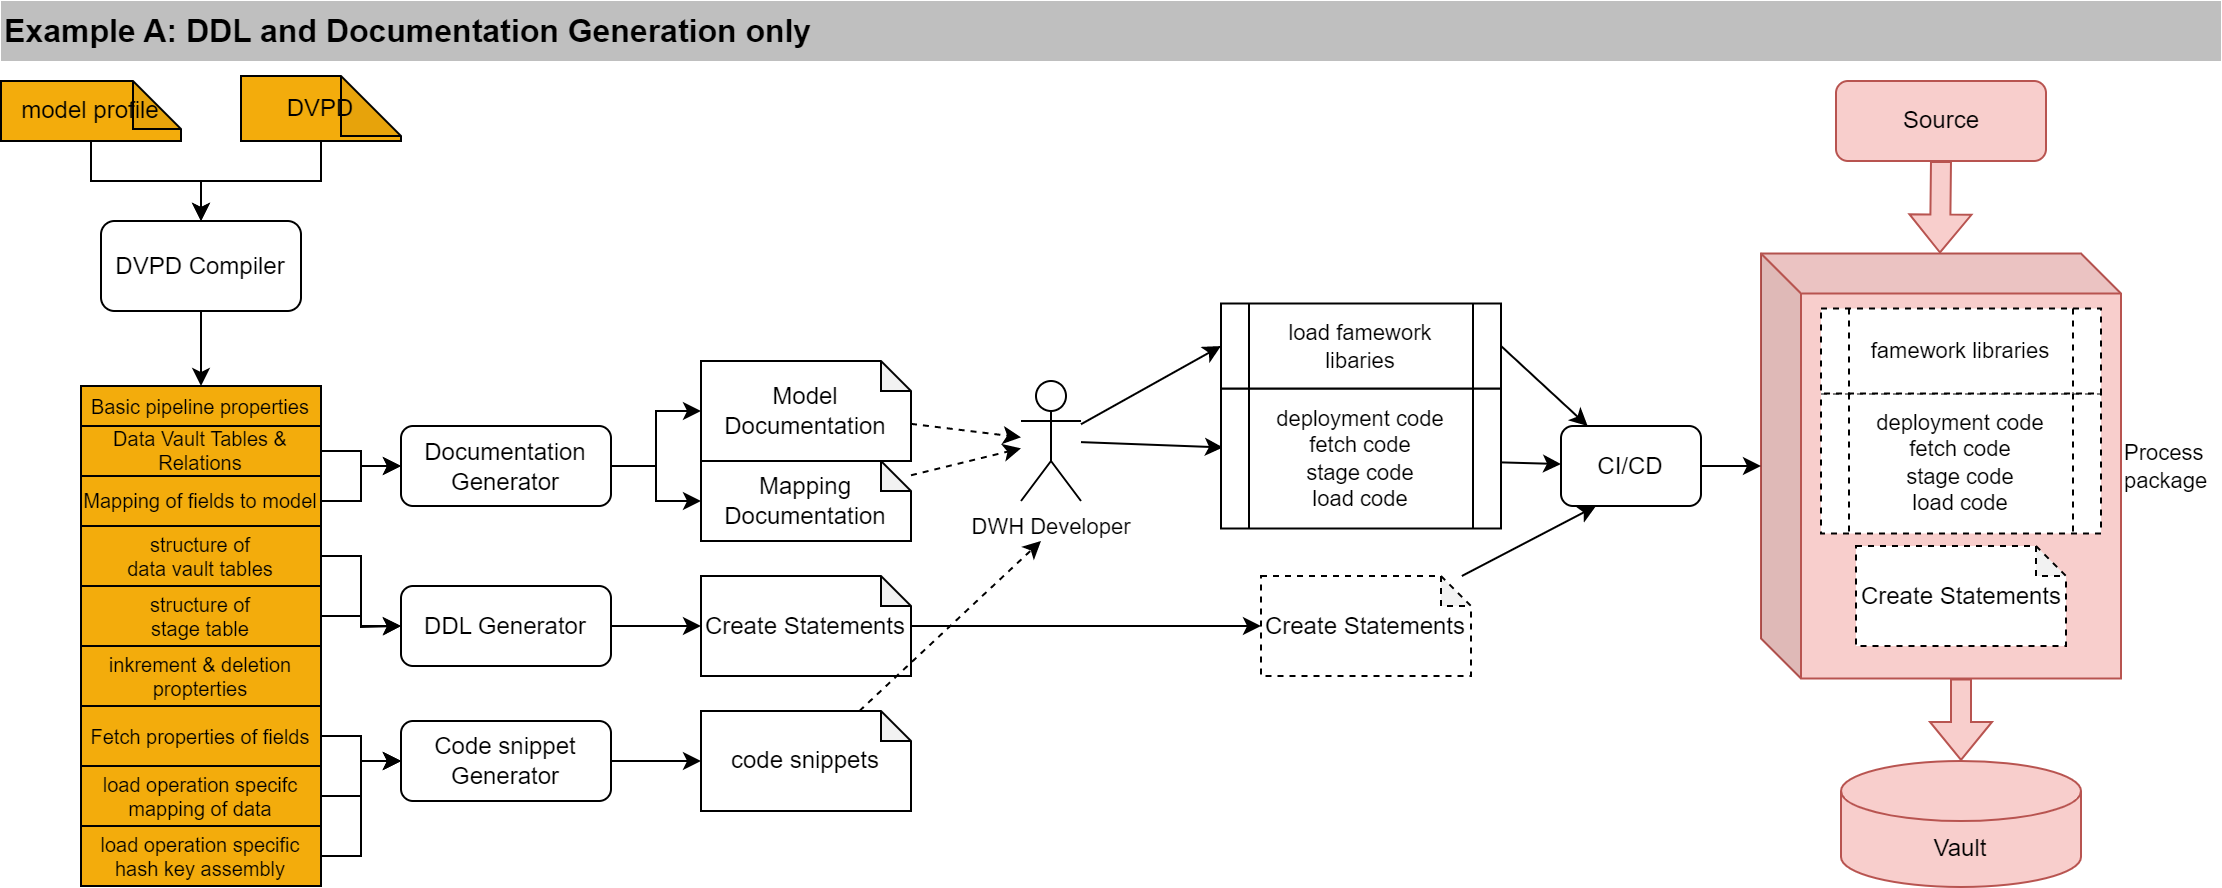

The diagram above was exported from draw.io. Its source (the exported page's mxGraphModel, read from the mxfile embedded in the PNG):
<mxGraphModel dx="1356" dy="868" grid="1" gridSize="10" guides="1" tooltips="1" connect="1" arrows="1" fold="1" page="1" pageScale="1" pageWidth="1169" pageHeight="1654" math="0" shadow="0">
  <root>
    <mxCell id="0" />
    <mxCell id="1" parent="0" />
    <mxCell id="SHAmAD_ecb-zwq3bcNpp-117" value="Process&amp;nbsp; &lt;br&gt;package" style="shape=cube;whiteSpace=wrap;html=1;boundedLbl=1;backgroundOutline=1;darkOpacity=0.05;darkOpacity2=0.1;fontFamily=Helvetica;fontSize=11;verticalAlign=middle;labelPosition=right;verticalLabelPosition=middle;align=left;fillColor=#f8cecc;strokeColor=#b85450;" parent="1" vertex="1">
      <mxGeometry x="920" y="146.25" width="180" height="212.5" as="geometry" />
    </mxCell>
    <mxCell id="SHAmAD_ecb-zwq3bcNpp-87" style="edgeStyle=orthogonalEdgeStyle;shape=connector;rounded=0;orthogonalLoop=1;jettySize=auto;html=1;labelBackgroundColor=default;strokeColor=default;fontFamily=Helvetica;fontSize=11;fontColor=default;endArrow=classic;" parent="1" source="XJ6b9KdQrqp1vy3ghaq9-3" target="XJ6b9KdQrqp1vy3ghaq9-11" edge="1">
      <mxGeometry relative="1" as="geometry" />
    </mxCell>
    <mxCell id="XJ6b9KdQrqp1vy3ghaq9-3" value="DVPD" style="shape=note;whiteSpace=wrap;html=1;backgroundOutline=1;darkOpacity=0.05;fillColor=#F3AC0C;gradientColor=none;" parent="1" vertex="1">
      <mxGeometry x="160" y="57.5" width="80" height="32.5" as="geometry" />
    </mxCell>
    <mxCell id="SHAmAD_ecb-zwq3bcNpp-106" style="edgeStyle=orthogonalEdgeStyle;shape=connector;rounded=0;orthogonalLoop=1;jettySize=auto;html=1;entryX=0;entryY=0.5;entryDx=0;entryDy=0;entryPerimeter=0;labelBackgroundColor=default;strokeColor=default;fontFamily=Helvetica;fontSize=11;fontColor=default;endArrow=classic;" parent="1" source="XJ6b9KdQrqp1vy3ghaq9-5" target="SHAmAD_ecb-zwq3bcNpp-105" edge="1">
      <mxGeometry relative="1" as="geometry" />
    </mxCell>
    <mxCell id="XJ6b9KdQrqp1vy3ghaq9-5" value="DDL Generator" style="rounded=1;whiteSpace=wrap;html=1;" parent="1" vertex="1">
      <mxGeometry x="240" y="312.5" width="105" height="40" as="geometry" />
    </mxCell>
    <mxCell id="SHAmAD_ecb-zwq3bcNpp-107" style="edgeStyle=orthogonalEdgeStyle;shape=connector;rounded=0;orthogonalLoop=1;jettySize=auto;html=1;entryX=0.5;entryY=0;entryDx=0;entryDy=0;labelBackgroundColor=default;strokeColor=default;fontFamily=Helvetica;fontSize=11;fontColor=default;endArrow=classic;" parent="1" source="XJ6b9KdQrqp1vy3ghaq9-11" target="XJ6b9KdQrqp1vy3ghaq9-18" edge="1">
      <mxGeometry relative="1" as="geometry" />
    </mxCell>
    <mxCell id="XJ6b9KdQrqp1vy3ghaq9-11" value="DVPD Compiler" style="rounded=1;whiteSpace=wrap;html=1;" parent="1" vertex="1">
      <mxGeometry x="90" y="130" width="100" height="45" as="geometry" />
    </mxCell>
    <mxCell id="XJ6b9KdQrqp1vy3ghaq9-18" value="Basic pipeline properties" style="rounded=0;whiteSpace=wrap;html=1;fillColor=#F3AC0C;gradientColor=none;fontSize=10;" parent="1" vertex="1">
      <mxGeometry x="80" y="212.5" width="120" height="20" as="geometry" />
    </mxCell>
    <mxCell id="XJ6b9KdQrqp1vy3ghaq9-25" value="Example A: DDL and Documentation Generation only" style="rounded=0;whiteSpace=wrap;html=1;strokeColor=none;fillColor=#BFBFBF;fontStyle=1;align=left;fontSize=16;" parent="1" vertex="1">
      <mxGeometry x="40" y="20" width="1110" height="30" as="geometry" />
    </mxCell>
    <mxCell id="XJ6b9KdQrqp1vy3ghaq9-44" value="inkrement &amp;amp; deletion propterties" style="rounded=0;whiteSpace=wrap;html=1;fillColor=#F3AC0C;gradientColor=none;fontSize=10;" parent="1" vertex="1">
      <mxGeometry x="80" y="342.5" width="120" height="30" as="geometry" />
    </mxCell>
    <mxCell id="SHAmAD_ecb-zwq3bcNpp-103" style="edgeStyle=orthogonalEdgeStyle;shape=connector;rounded=0;orthogonalLoop=1;jettySize=auto;html=1;labelBackgroundColor=default;strokeColor=default;fontFamily=Helvetica;fontSize=11;fontColor=default;endArrow=classic;" parent="1" source="SHAmAD_ecb-zwq3bcNpp-85" target="XJ6b9KdQrqp1vy3ghaq9-5" edge="1">
      <mxGeometry relative="1" as="geometry" />
    </mxCell>
    <mxCell id="SHAmAD_ecb-zwq3bcNpp-85" value="structure of &lt;br&gt;data vault tables" style="rounded=0;whiteSpace=wrap;html=1;fillColor=#F3AC0C;gradientColor=none;fontSize=10;" parent="1" vertex="1">
      <mxGeometry x="80" y="282.5" width="120" height="30" as="geometry" />
    </mxCell>
    <mxCell id="SHAmAD_ecb-zwq3bcNpp-88" style="edgeStyle=orthogonalEdgeStyle;shape=connector;rounded=0;orthogonalLoop=1;jettySize=auto;html=1;labelBackgroundColor=default;strokeColor=default;fontFamily=Helvetica;fontSize=11;fontColor=default;endArrow=classic;" parent="1" source="SHAmAD_ecb-zwq3bcNpp-86" target="XJ6b9KdQrqp1vy3ghaq9-11" edge="1">
      <mxGeometry relative="1" as="geometry" />
    </mxCell>
    <mxCell id="SHAmAD_ecb-zwq3bcNpp-86" value="model profile" style="shape=note;whiteSpace=wrap;html=1;backgroundOutline=1;darkOpacity=0.05;fillColor=#F3AC0C;gradientColor=none;size=24;" parent="1" vertex="1">
      <mxGeometry x="40" y="60" width="90" height="30" as="geometry" />
    </mxCell>
    <mxCell id="SHAmAD_ecb-zwq3bcNpp-104" style="edgeStyle=orthogonalEdgeStyle;shape=connector;rounded=0;orthogonalLoop=1;jettySize=auto;html=1;labelBackgroundColor=default;strokeColor=default;fontFamily=Helvetica;fontSize=11;fontColor=default;endArrow=classic;" parent="1" source="SHAmAD_ecb-zwq3bcNpp-89" edge="1">
      <mxGeometry relative="1" as="geometry">
        <mxPoint x="240" y="332.5" as="targetPoint" />
      </mxGeometry>
    </mxCell>
    <mxCell id="SHAmAD_ecb-zwq3bcNpp-89" value="structure of &lt;br&gt;stage table" style="rounded=0;whiteSpace=wrap;html=1;fillColor=#F3AC0C;gradientColor=none;fontSize=10;" parent="1" vertex="1">
      <mxGeometry x="80" y="312.5" width="120" height="30" as="geometry" />
    </mxCell>
    <mxCell id="W-QXEZ3p7k4MNYrwXksq-3" style="edgeStyle=orthogonalEdgeStyle;shape=connector;rounded=0;orthogonalLoop=1;jettySize=auto;html=1;entryX=0;entryY=0.5;entryDx=0;entryDy=0;labelBackgroundColor=default;strokeColor=default;fontFamily=Helvetica;fontSize=11;fontColor=default;endArrow=classic;" parent="1" source="SHAmAD_ecb-zwq3bcNpp-90" target="W-QXEZ3p7k4MNYrwXksq-1" edge="1">
      <mxGeometry relative="1" as="geometry" />
    </mxCell>
    <mxCell id="SHAmAD_ecb-zwq3bcNpp-90" value="load operation specifc mapping of data" style="rounded=0;whiteSpace=wrap;html=1;fillColor=#F3AC0C;gradientColor=none;fontSize=10;" parent="1" vertex="1">
      <mxGeometry x="80" y="402.5" width="120" height="30" as="geometry" />
    </mxCell>
    <mxCell id="W-QXEZ3p7k4MNYrwXksq-2" style="edgeStyle=orthogonalEdgeStyle;shape=connector;rounded=0;orthogonalLoop=1;jettySize=auto;html=1;entryX=0;entryY=0.5;entryDx=0;entryDy=0;labelBackgroundColor=default;strokeColor=default;fontFamily=Helvetica;fontSize=11;fontColor=default;endArrow=classic;" parent="1" source="SHAmAD_ecb-zwq3bcNpp-92" target="W-QXEZ3p7k4MNYrwXksq-1" edge="1">
      <mxGeometry relative="1" as="geometry" />
    </mxCell>
    <mxCell id="SHAmAD_ecb-zwq3bcNpp-92" value="Fetch properties of fields" style="rounded=0;whiteSpace=wrap;html=1;fillColor=#F3AC0C;gradientColor=none;fontSize=10;" parent="1" vertex="1">
      <mxGeometry x="80" y="372.5" width="120" height="30" as="geometry" />
    </mxCell>
    <mxCell id="W-QXEZ3p7k4MNYrwXksq-4" style="edgeStyle=orthogonalEdgeStyle;shape=connector;rounded=0;orthogonalLoop=1;jettySize=auto;html=1;entryX=0;entryY=0.5;entryDx=0;entryDy=0;labelBackgroundColor=default;strokeColor=default;fontFamily=Helvetica;fontSize=11;fontColor=default;endArrow=classic;" parent="1" source="SHAmAD_ecb-zwq3bcNpp-93" target="W-QXEZ3p7k4MNYrwXksq-1" edge="1">
      <mxGeometry relative="1" as="geometry" />
    </mxCell>
    <mxCell id="SHAmAD_ecb-zwq3bcNpp-93" value="load operation specific hash key assembly" style="rounded=0;whiteSpace=wrap;html=1;fillColor=#F3AC0C;gradientColor=none;fontSize=10;" parent="1" vertex="1">
      <mxGeometry x="80" y="432.5" width="120" height="30" as="geometry" />
    </mxCell>
    <mxCell id="SHAmAD_ecb-zwq3bcNpp-109" style="shape=connector;rounded=0;orthogonalLoop=1;jettySize=auto;html=1;labelBackgroundColor=default;strokeColor=default;fontFamily=Helvetica;fontSize=11;fontColor=default;endArrow=classic;dashed=1;" parent="1" source="SHAmAD_ecb-zwq3bcNpp-94" target="SHAmAD_ecb-zwq3bcNpp-108" edge="1">
      <mxGeometry relative="1" as="geometry" />
    </mxCell>
    <mxCell id="SHAmAD_ecb-zwq3bcNpp-94" value="Model Documentation" style="shape=note;whiteSpace=wrap;html=1;backgroundOutline=1;darkOpacity=0.05;size=15;" parent="1" vertex="1">
      <mxGeometry x="390" y="200" width="105" height="50" as="geometry" />
    </mxCell>
    <mxCell id="SHAmAD_ecb-zwq3bcNpp-111" style="edgeStyle=none;shape=connector;rounded=0;orthogonalLoop=1;jettySize=auto;html=1;dashed=1;labelBackgroundColor=default;strokeColor=default;fontFamily=Helvetica;fontSize=11;fontColor=default;endArrow=classic;" parent="1" source="SHAmAD_ecb-zwq3bcNpp-95" target="SHAmAD_ecb-zwq3bcNpp-108" edge="1">
      <mxGeometry relative="1" as="geometry" />
    </mxCell>
    <mxCell id="SHAmAD_ecb-zwq3bcNpp-95" value="Mapping Documentation" style="shape=note;whiteSpace=wrap;html=1;backgroundOutline=1;darkOpacity=0.05;size=15;" parent="1" vertex="1">
      <mxGeometry x="390" y="250" width="105" height="40" as="geometry" />
    </mxCell>
    <mxCell id="SHAmAD_ecb-zwq3bcNpp-100" style="edgeStyle=orthogonalEdgeStyle;shape=connector;rounded=0;orthogonalLoop=1;jettySize=auto;html=1;labelBackgroundColor=default;strokeColor=default;fontFamily=Helvetica;fontSize=11;fontColor=default;endArrow=classic;" parent="1" source="SHAmAD_ecb-zwq3bcNpp-96" target="SHAmAD_ecb-zwq3bcNpp-98" edge="1">
      <mxGeometry relative="1" as="geometry">
        <mxPoint x="240" y="252.5" as="targetPoint" />
      </mxGeometry>
    </mxCell>
    <mxCell id="SHAmAD_ecb-zwq3bcNpp-96" value="Mapping of fields to model" style="rounded=0;whiteSpace=wrap;html=1;fillColor=#F3AC0C;gradientColor=none;fontSize=10;" parent="1" vertex="1">
      <mxGeometry x="80" y="257.5" width="120" height="25" as="geometry" />
    </mxCell>
    <mxCell id="SHAmAD_ecb-zwq3bcNpp-99" style="edgeStyle=orthogonalEdgeStyle;shape=connector;rounded=0;orthogonalLoop=1;jettySize=auto;html=1;entryX=0;entryY=0.5;entryDx=0;entryDy=0;labelBackgroundColor=default;strokeColor=default;fontFamily=Helvetica;fontSize=11;fontColor=default;endArrow=classic;" parent="1" source="SHAmAD_ecb-zwq3bcNpp-97" target="SHAmAD_ecb-zwq3bcNpp-98" edge="1">
      <mxGeometry relative="1" as="geometry" />
    </mxCell>
    <mxCell id="SHAmAD_ecb-zwq3bcNpp-97" value="Data Vault&amp;nbsp;Tables &amp;amp; Relations" style="rounded=0;whiteSpace=wrap;html=1;fillColor=#F3AC0C;gradientColor=none;fontSize=10;" parent="1" vertex="1">
      <mxGeometry x="80" y="232.5" width="120" height="25" as="geometry" />
    </mxCell>
    <mxCell id="SHAmAD_ecb-zwq3bcNpp-101" style="edgeStyle=orthogonalEdgeStyle;shape=connector;rounded=0;orthogonalLoop=1;jettySize=auto;html=1;labelBackgroundColor=default;strokeColor=default;fontFamily=Helvetica;fontSize=11;fontColor=default;endArrow=classic;" parent="1" source="SHAmAD_ecb-zwq3bcNpp-98" target="SHAmAD_ecb-zwq3bcNpp-94" edge="1">
      <mxGeometry relative="1" as="geometry" />
    </mxCell>
    <mxCell id="SHAmAD_ecb-zwq3bcNpp-102" style="edgeStyle=orthogonalEdgeStyle;shape=connector;rounded=0;orthogonalLoop=1;jettySize=auto;html=1;labelBackgroundColor=default;strokeColor=default;fontFamily=Helvetica;fontSize=11;fontColor=default;endArrow=classic;" parent="1" source="SHAmAD_ecb-zwq3bcNpp-98" target="SHAmAD_ecb-zwq3bcNpp-95" edge="1">
      <mxGeometry relative="1" as="geometry" />
    </mxCell>
    <mxCell id="SHAmAD_ecb-zwq3bcNpp-98" value="Documentation&lt;br&gt;Generator" style="rounded=1;whiteSpace=wrap;html=1;" parent="1" vertex="1">
      <mxGeometry x="240" y="232.5" width="105" height="40" as="geometry" />
    </mxCell>
    <mxCell id="SHAmAD_ecb-zwq3bcNpp-116" style="edgeStyle=none;shape=connector;rounded=0;orthogonalLoop=1;jettySize=auto;html=1;labelBackgroundColor=default;strokeColor=default;fontFamily=Helvetica;fontSize=11;fontColor=default;endArrow=classic;" parent="1" source="SHAmAD_ecb-zwq3bcNpp-105" target="SHAmAD_ecb-zwq3bcNpp-115" edge="1">
      <mxGeometry relative="1" as="geometry" />
    </mxCell>
    <mxCell id="SHAmAD_ecb-zwq3bcNpp-105" value="Create Statements" style="shape=note;whiteSpace=wrap;html=1;backgroundOutline=1;darkOpacity=0.05;size=15;" parent="1" vertex="1">
      <mxGeometry x="390" y="307.5" width="105" height="50" as="geometry" />
    </mxCell>
    <mxCell id="SHAmAD_ecb-zwq3bcNpp-114" style="edgeStyle=none;shape=connector;rounded=0;orthogonalLoop=1;jettySize=auto;html=1;entryX=0.007;entryY=0.421;entryDx=0;entryDy=0;entryPerimeter=0;labelBackgroundColor=default;strokeColor=default;fontFamily=Helvetica;fontSize=11;fontColor=default;endArrow=classic;" parent="1" source="SHAmAD_ecb-zwq3bcNpp-108" target="SHAmAD_ecb-zwq3bcNpp-112" edge="1">
      <mxGeometry relative="1" as="geometry" />
    </mxCell>
    <mxCell id="SHAmAD_ecb-zwq3bcNpp-171" style="edgeStyle=none;shape=connector;rounded=0;orthogonalLoop=1;jettySize=auto;html=1;entryX=0;entryY=0.5;entryDx=0;entryDy=0;labelBackgroundColor=default;strokeColor=default;fontFamily=Helvetica;fontSize=11;fontColor=default;endArrow=classic;" parent="1" source="SHAmAD_ecb-zwq3bcNpp-108" target="SHAmAD_ecb-zwq3bcNpp-113" edge="1">
      <mxGeometry relative="1" as="geometry" />
    </mxCell>
    <mxCell id="SHAmAD_ecb-zwq3bcNpp-108" value="DWH Developer" style="shape=umlActor;verticalLabelPosition=bottom;verticalAlign=top;html=1;outlineConnect=0;fontFamily=Helvetica;fontSize=11;fontColor=default;" parent="1" vertex="1">
      <mxGeometry x="550" y="210" width="30" height="60" as="geometry" />
    </mxCell>
    <mxCell id="SHAmAD_ecb-zwq3bcNpp-124" style="edgeStyle=none;shape=connector;rounded=0;orthogonalLoop=1;jettySize=auto;html=1;labelBackgroundColor=default;strokeColor=default;fontFamily=Helvetica;fontSize=11;fontColor=default;endArrow=classic;" parent="1" source="SHAmAD_ecb-zwq3bcNpp-112" target="SHAmAD_ecb-zwq3bcNpp-118" edge="1">
      <mxGeometry relative="1" as="geometry" />
    </mxCell>
    <mxCell id="SHAmAD_ecb-zwq3bcNpp-112" value="deployment code&lt;br&gt;fetch code&lt;br&gt;stage code&lt;br&gt;load code" style="shape=process;whiteSpace=wrap;html=1;backgroundOutline=1;fontFamily=Helvetica;fontSize=11;fontColor=default;" parent="1" vertex="1">
      <mxGeometry x="650" y="213.75" width="140" height="70" as="geometry" />
    </mxCell>
    <mxCell id="SHAmAD_ecb-zwq3bcNpp-125" style="edgeStyle=none;shape=connector;rounded=0;orthogonalLoop=1;jettySize=auto;html=1;labelBackgroundColor=default;strokeColor=default;fontFamily=Helvetica;fontSize=11;fontColor=default;endArrow=classic;exitX=1;exitY=0.5;exitDx=0;exitDy=0;" parent="1" source="SHAmAD_ecb-zwq3bcNpp-113" target="SHAmAD_ecb-zwq3bcNpp-118" edge="1">
      <mxGeometry relative="1" as="geometry" />
    </mxCell>
    <mxCell id="SHAmAD_ecb-zwq3bcNpp-113" value="load famework &lt;br&gt;libaries" style="shape=process;whiteSpace=wrap;html=1;backgroundOutline=1;fontFamily=Helvetica;fontSize=11;fontColor=default;" parent="1" vertex="1">
      <mxGeometry x="650" y="171.25" width="140" height="42.5" as="geometry" />
    </mxCell>
    <mxCell id="SHAmAD_ecb-zwq3bcNpp-123" style="edgeStyle=none;shape=connector;rounded=0;orthogonalLoop=1;jettySize=auto;html=1;labelBackgroundColor=default;strokeColor=default;fontFamily=Helvetica;fontSize=11;fontColor=default;endArrow=classic;entryX=0.25;entryY=1;entryDx=0;entryDy=0;" parent="1" source="SHAmAD_ecb-zwq3bcNpp-115" target="SHAmAD_ecb-zwq3bcNpp-118" edge="1">
      <mxGeometry relative="1" as="geometry" />
    </mxCell>
    <mxCell id="SHAmAD_ecb-zwq3bcNpp-115" value="Create Statements" style="shape=note;whiteSpace=wrap;html=1;backgroundOutline=1;darkOpacity=0.05;size=15;dashed=1;" parent="1" vertex="1">
      <mxGeometry x="670" y="307.5" width="105" height="50" as="geometry" />
    </mxCell>
    <mxCell id="SHAmAD_ecb-zwq3bcNpp-126" style="edgeStyle=none;shape=connector;rounded=0;orthogonalLoop=1;jettySize=auto;html=1;labelBackgroundColor=default;strokeColor=default;fontFamily=Helvetica;fontSize=11;fontColor=default;endArrow=classic;" parent="1" source="SHAmAD_ecb-zwq3bcNpp-118" target="SHAmAD_ecb-zwq3bcNpp-117" edge="1">
      <mxGeometry relative="1" as="geometry" />
    </mxCell>
    <mxCell id="SHAmAD_ecb-zwq3bcNpp-118" value="CI/CD" style="rounded=1;whiteSpace=wrap;html=1;" parent="1" vertex="1">
      <mxGeometry x="820" y="232.5" width="70" height="40" as="geometry" />
    </mxCell>
    <mxCell id="SHAmAD_ecb-zwq3bcNpp-119" value="deployment code&lt;br&gt;fetch code&lt;br&gt;stage code&lt;br&gt;load code" style="shape=process;whiteSpace=wrap;html=1;backgroundOutline=1;fontFamily=Helvetica;fontSize=11;fontColor=default;dashed=1;" parent="1" vertex="1">
      <mxGeometry x="950" y="216.25" width="140" height="70" as="geometry" />
    </mxCell>
    <mxCell id="SHAmAD_ecb-zwq3bcNpp-120" value="famework libraries" style="shape=process;whiteSpace=wrap;html=1;backgroundOutline=1;fontFamily=Helvetica;fontSize=11;fontColor=default;dashed=1;" parent="1" vertex="1">
      <mxGeometry x="950" y="173.75" width="140" height="42.5" as="geometry" />
    </mxCell>
    <mxCell id="SHAmAD_ecb-zwq3bcNpp-121" value="Create Statements" style="shape=note;whiteSpace=wrap;html=1;backgroundOutline=1;darkOpacity=0.05;size=15;dashed=1;" parent="1" vertex="1">
      <mxGeometry x="967.5" y="292.5" width="105" height="50" as="geometry" />
    </mxCell>
    <mxCell id="SHAmAD_ecb-zwq3bcNpp-223" value="Vault" style="shape=cylinder3;whiteSpace=wrap;html=1;boundedLbl=1;backgroundOutline=1;size=15;rounded=0;strokeColor=#b85450;fontFamily=Helvetica;fontSize=12;fillColor=#f8cecc;" parent="1" vertex="1">
      <mxGeometry x="960" y="400" width="120" height="63" as="geometry" />
    </mxCell>
    <mxCell id="SHAmAD_ecb-zwq3bcNpp-225" value="Source" style="rounded=1;whiteSpace=wrap;html=1;fillColor=#f8cecc;strokeColor=#b85450;" parent="1" vertex="1">
      <mxGeometry x="957.5" y="60" width="105" height="40" as="geometry" />
    </mxCell>
    <mxCell id="SHAmAD_ecb-zwq3bcNpp-226" value="" style="shape=flexArrow;endArrow=classic;html=1;rounded=0;labelBackgroundColor=default;strokeColor=#b85450;fontFamily=Helvetica;fontSize=10;fontColor=default;exitX=0;exitY=0;exitDx=100;exitDy=212.5;exitPerimeter=0;entryX=0.5;entryY=0;entryDx=0;entryDy=0;entryPerimeter=0;fillColor=#f8cecc;" parent="1" source="SHAmAD_ecb-zwq3bcNpp-117" target="SHAmAD_ecb-zwq3bcNpp-223" edge="1">
      <mxGeometry width="50" height="50" relative="1" as="geometry">
        <mxPoint x="870" y="442.5" as="sourcePoint" />
        <mxPoint x="1020" y="390" as="targetPoint" />
      </mxGeometry>
    </mxCell>
    <mxCell id="SHAmAD_ecb-zwq3bcNpp-227" value="" style="shape=flexArrow;endArrow=classic;html=1;rounded=0;labelBackgroundColor=default;strokeColor=#b85450;fontFamily=Helvetica;fontSize=10;fontColor=default;exitX=0.5;exitY=1;exitDx=0;exitDy=0;entryX=0.5;entryY=0;entryDx=0;entryDy=0;entryPerimeter=0;fillColor=#f8cecc;" parent="1" source="SHAmAD_ecb-zwq3bcNpp-225" edge="1">
      <mxGeometry width="50" height="50" relative="1" as="geometry">
        <mxPoint x="1009.5" y="105.25" as="sourcePoint" />
        <mxPoint x="1009.5" y="146.25" as="targetPoint" />
      </mxGeometry>
    </mxCell>
    <mxCell id="W-QXEZ3p7k4MNYrwXksq-6" style="edgeStyle=orthogonalEdgeStyle;shape=connector;rounded=0;orthogonalLoop=1;jettySize=auto;html=1;labelBackgroundColor=default;strokeColor=default;fontFamily=Helvetica;fontSize=11;fontColor=default;endArrow=classic;" parent="1" source="W-QXEZ3p7k4MNYrwXksq-1" target="W-QXEZ3p7k4MNYrwXksq-5" edge="1">
      <mxGeometry relative="1" as="geometry" />
    </mxCell>
    <mxCell id="W-QXEZ3p7k4MNYrwXksq-1" value="Code snippet Generator" style="rounded=1;whiteSpace=wrap;html=1;" parent="1" vertex="1">
      <mxGeometry x="240" y="380" width="105" height="40" as="geometry" />
    </mxCell>
    <mxCell id="W-QXEZ3p7k4MNYrwXksq-7" style="edgeStyle=none;shape=connector;rounded=0;orthogonalLoop=1;jettySize=auto;html=1;dashed=1;labelBackgroundColor=default;strokeColor=default;fontFamily=Helvetica;fontSize=11;fontColor=default;endArrow=classic;" parent="1" source="W-QXEZ3p7k4MNYrwXksq-5" edge="1">
      <mxGeometry relative="1" as="geometry">
        <mxPoint x="560" y="290" as="targetPoint" />
      </mxGeometry>
    </mxCell>
    <mxCell id="W-QXEZ3p7k4MNYrwXksq-5" value="code snippets" style="shape=note;whiteSpace=wrap;html=1;backgroundOutline=1;darkOpacity=0.05;size=15;" parent="1" vertex="1">
      <mxGeometry x="390" y="375" width="105" height="50" as="geometry" />
    </mxCell>
  </root>
</mxGraphModel>